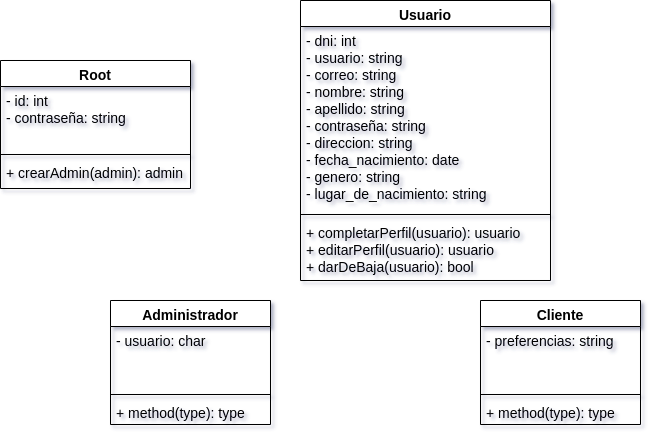

The diagram above was exported from draw.io. Its source (the exported page's mxGraphModel, read from the mxfile embedded in the PNG):
<mxGraphModel dx="744" dy="439" grid="1" gridSize="10" guides="1" tooltips="1" connect="1" arrows="1" fold="1" page="1" pageScale="1" pageWidth="850" pageHeight="1100" background="#ffffff" math="0" shadow="1">
  <root>
    <mxCell id="0" />
    <mxCell id="1" parent="0" />
    <mxCell id="CbRMVoOROe2Kw17QK2aT-1" value="Root" style="swimlane;fontStyle=1;align=center;verticalAlign=top;childLayout=stackLayout;horizontal=1;startSize=26;horizontalStack=0;resizeParent=1;resizeParentMax=0;resizeLast=0;collapsible=1;marginBottom=0;fontSize=14;" vertex="1" parent="1">
      <mxGeometry x="110" y="90" width="190" height="128" as="geometry" />
    </mxCell>
    <mxCell id="CbRMVoOROe2Kw17QK2aT-2" value="- id: int&#10;- contraseña: string" style="text;strokeColor=none;fillColor=none;align=left;verticalAlign=top;spacingLeft=4;spacingRight=4;overflow=hidden;rotatable=0;points=[[0,0.5],[1,0.5]];portConstraint=eastwest;fontSize=14;" vertex="1" parent="CbRMVoOROe2Kw17QK2aT-1">
      <mxGeometry y="26" width="190" height="64" as="geometry" />
    </mxCell>
    <mxCell id="CbRMVoOROe2Kw17QK2aT-3" value="" style="line;strokeWidth=1;fillColor=none;align=left;verticalAlign=middle;spacingTop=-1;spacingLeft=3;spacingRight=3;rotatable=0;labelPosition=right;points=[];portConstraint=eastwest;fontSize=14;" vertex="1" parent="CbRMVoOROe2Kw17QK2aT-1">
      <mxGeometry y="90" width="190" height="8" as="geometry" />
    </mxCell>
    <mxCell id="CbRMVoOROe2Kw17QK2aT-4" value="+ crearAdmin(admin): admin" style="text;strokeColor=none;fillColor=none;align=left;verticalAlign=top;spacingLeft=4;spacingRight=4;overflow=hidden;rotatable=0;points=[[0,0.5],[1,0.5]];portConstraint=eastwest;fontSize=14;" vertex="1" parent="CbRMVoOROe2Kw17QK2aT-1">
      <mxGeometry y="98" width="190" height="30" as="geometry" />
    </mxCell>
    <mxCell id="CbRMVoOROe2Kw17QK2aT-5" value="Administrador" style="swimlane;fontStyle=1;align=center;verticalAlign=top;childLayout=stackLayout;horizontal=1;startSize=26;horizontalStack=0;resizeParent=1;resizeParentMax=0;resizeLast=0;collapsible=1;marginBottom=0;fontSize=14;" vertex="1" parent="1">
      <mxGeometry x="220" y="330" width="160" height="124" as="geometry" />
    </mxCell>
    <mxCell id="CbRMVoOROe2Kw17QK2aT-6" value="- usuario: char" style="text;strokeColor=none;fillColor=none;align=left;verticalAlign=top;spacingLeft=4;spacingRight=4;overflow=hidden;rotatable=0;points=[[0,0.5],[1,0.5]];portConstraint=eastwest;fontSize=14;" vertex="1" parent="CbRMVoOROe2Kw17QK2aT-5">
      <mxGeometry y="26" width="160" height="64" as="geometry" />
    </mxCell>
    <mxCell id="CbRMVoOROe2Kw17QK2aT-7" value="" style="line;strokeWidth=1;fillColor=none;align=left;verticalAlign=middle;spacingTop=-1;spacingLeft=3;spacingRight=3;rotatable=0;labelPosition=right;points=[];portConstraint=eastwest;fontSize=14;" vertex="1" parent="CbRMVoOROe2Kw17QK2aT-5">
      <mxGeometry y="90" width="160" height="8" as="geometry" />
    </mxCell>
    <mxCell id="CbRMVoOROe2Kw17QK2aT-8" value="+ method(type): type" style="text;strokeColor=none;fillColor=none;align=left;verticalAlign=top;spacingLeft=4;spacingRight=4;overflow=hidden;rotatable=0;points=[[0,0.5],[1,0.5]];portConstraint=eastwest;fontSize=14;" vertex="1" parent="CbRMVoOROe2Kw17QK2aT-5">
      <mxGeometry y="98" width="160" height="26" as="geometry" />
    </mxCell>
    <mxCell id="CbRMVoOROe2Kw17QK2aT-9" value="Usuario" style="swimlane;fontStyle=1;align=center;verticalAlign=top;childLayout=stackLayout;horizontal=1;startSize=26;horizontalStack=0;resizeParent=1;resizeParentMax=0;resizeLast=0;collapsible=1;marginBottom=0;fontSize=14;" vertex="1" parent="1">
      <mxGeometry x="410" y="30" width="250" height="280" as="geometry" />
    </mxCell>
    <mxCell id="CbRMVoOROe2Kw17QK2aT-10" value="- dni: int&#10;- usuario: string&#10;- correo: string&#10;- nombre: string&#10;- apellido: string&#10;- contraseña: string&#10;- direccion: string&#10;- fecha_nacimiento: date&#10;- genero: string&#10;- lugar_de_nacimiento: string&#10;&#10;" style="text;strokeColor=none;fillColor=none;align=left;verticalAlign=top;spacingLeft=4;spacingRight=4;overflow=hidden;rotatable=0;points=[[0,0.5],[1,0.5]];portConstraint=eastwest;fontSize=14;" vertex="1" parent="CbRMVoOROe2Kw17QK2aT-9">
      <mxGeometry y="26" width="250" height="184" as="geometry" />
    </mxCell>
    <mxCell id="CbRMVoOROe2Kw17QK2aT-11" value="" style="line;strokeWidth=1;fillColor=none;align=left;verticalAlign=middle;spacingTop=-1;spacingLeft=3;spacingRight=3;rotatable=0;labelPosition=right;points=[];portConstraint=eastwest;fontSize=14;" vertex="1" parent="CbRMVoOROe2Kw17QK2aT-9">
      <mxGeometry y="210" width="250" height="8" as="geometry" />
    </mxCell>
    <mxCell id="CbRMVoOROe2Kw17QK2aT-12" value="+ completarPerfil(usuario): usuario&#10;+ editarPerfil(usuario): usuario&#10;+ darDeBaja(usuario): bool&#10;&#10;" style="text;strokeColor=none;fillColor=none;align=left;verticalAlign=top;spacingLeft=4;spacingRight=4;overflow=hidden;rotatable=0;points=[[0,0.5],[1,0.5]];portConstraint=eastwest;fontSize=14;" vertex="1" parent="CbRMVoOROe2Kw17QK2aT-9">
      <mxGeometry y="218" width="250" height="62" as="geometry" />
    </mxCell>
    <mxCell id="CbRMVoOROe2Kw17QK2aT-13" value="Cliente" style="swimlane;fontStyle=1;align=center;verticalAlign=top;childLayout=stackLayout;horizontal=1;startSize=26;horizontalStack=0;resizeParent=1;resizeParentMax=0;resizeLast=0;collapsible=1;marginBottom=0;fontSize=14;" vertex="1" parent="1">
      <mxGeometry x="590" y="330" width="160" height="124" as="geometry" />
    </mxCell>
    <mxCell id="CbRMVoOROe2Kw17QK2aT-14" value="- preferencias: string" style="text;strokeColor=none;fillColor=none;align=left;verticalAlign=top;spacingLeft=4;spacingRight=4;overflow=hidden;rotatable=0;points=[[0,0.5],[1,0.5]];portConstraint=eastwest;fontSize=14;" vertex="1" parent="CbRMVoOROe2Kw17QK2aT-13">
      <mxGeometry y="26" width="160" height="64" as="geometry" />
    </mxCell>
    <mxCell id="CbRMVoOROe2Kw17QK2aT-15" value="" style="line;strokeWidth=1;fillColor=none;align=left;verticalAlign=middle;spacingTop=-1;spacingLeft=3;spacingRight=3;rotatable=0;labelPosition=right;points=[];portConstraint=eastwest;fontSize=14;" vertex="1" parent="CbRMVoOROe2Kw17QK2aT-13">
      <mxGeometry y="90" width="160" height="8" as="geometry" />
    </mxCell>
    <mxCell id="CbRMVoOROe2Kw17QK2aT-16" value="+ method(type): type" style="text;strokeColor=none;fillColor=none;align=left;verticalAlign=top;spacingLeft=4;spacingRight=4;overflow=hidden;rotatable=0;points=[[0,0.5],[1,0.5]];portConstraint=eastwest;fontSize=14;" vertex="1" parent="CbRMVoOROe2Kw17QK2aT-13">
      <mxGeometry y="98" width="160" height="26" as="geometry" />
    </mxCell>
  </root>
</mxGraphModel>